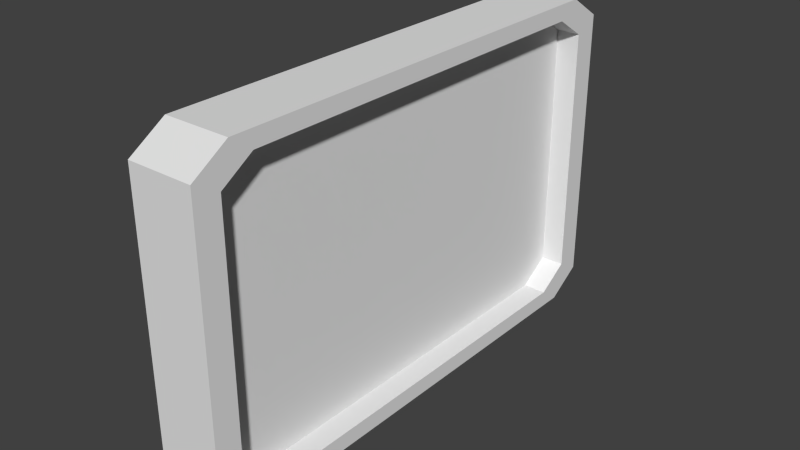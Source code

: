 # Source: frame.blend  (saved by Blender 2.76.0; exported with 4.5.12 LTS)
import bpy
from mathutils import Matrix  # noqa: F401  (used for matrix-valued properties, if any)

bpy.ops.wm.read_factory_settings(use_empty=True)
scene = bpy.context.scene
scene.name = 'Scene'

# ---- collections
col_collection_1 = bpy.data.collections.new('Collection 1'); scene.collection.children.link(col_collection_1)

# ---- materials (node trees are filled in below, after node groups)
mat_frame = bpy.data.materials.new('Frame')
mat_frame.alpha_threshold = 0.0
mat_frame.use_transparent_shadow = False
mat_frame.roughness = 0.5

# ---- material node trees

# ---- world
world_world = bpy.data.worlds.new('World'); scene.world = world_world
world_world.color = (0.05088, 0.05088, 0.05088)
world_world.use_sun_shadow = False
world_world.sun_shadow_jitter_overblur = 0.0
world_world.cycles.sampling_method = 'MANUAL'
world_world.cycles.sample_map_resolution = 256

# ---- meshes
me_cube_006 = bpy.data.meshes.new('Cube.006')
me_cube_006.from_pydata([(-0.03696, -0.2481, -0.1845), (-0.03696, -0.2883, -0.1588), (-0.03696, -0.2883, 0.1588), (-0.03696, -0.2481, 0.1845), (-0.03696, 0.2883, -0.1588), (-0.03696, 0.2481, -0.1845), (-0.03696, 0.2481, 0.1845), (-0.03696, 0.2883, 0.1588), (0.03696, -0.2883, -0.1588), (0.03696, -0.2481, -0.1845), (0.03696, -0.2481, 0.1845), (0.03696, -0.2883, 0.1588), (0.03696, 0.2481, -0.1845), (0.03696, 0.2883, -0.1588), (0.03696, 0.2883, 0.1588), (0.03696, 0.2481, 0.1845), (0.03696, 0.2233, 0.166), (0.03696, 0.2595, 0.1429), (0.03696, 0.2595, -0.1429), (0.03696, 0.2233, -0.166), (0.03696, -0.2595, 0.1429), (0.03696, -0.2233, 0.166), (0.03696, -0.2233, -0.166), (0.03696, -0.2595, -0.1429), (0.01048, 0.2233, 0.166), (0.01048, 0.2595, 0.1429), (0.01048, 0.2595, -0.1429), (0.01048, 0.2233, -0.166), (0.01048, -0.2595, 0.1429), (0.01048, -0.2233, 0.166), (0.01048, -0.2233, -0.166), (0.01048, -0.2595, -0.1429)], [], [(0, 5, 12, 9), (15, 10, 21, 16), (10, 15, 6, 3), (11, 2, 1, 8), (7, 14, 13, 4), (6, 15, 14, 7), (12, 5, 4, 13), (10, 3, 2, 11), (0, 9, 8, 1), (2, 3, 6, 7, 4, 5, 0, 1), (18, 17, 25, 26), (9, 12, 19, 22), (8, 9, 22, 23), (13, 14, 17, 18), (11, 8, 23, 20), (10, 11, 20, 21), (12, 13, 18, 19), (14, 15, 16, 17), (25, 24, 29, 28, 31, 30, 27, 26), (20, 23, 31, 28), (23, 22, 30, 31), (19, 18, 26, 27), (16, 21, 29, 24), (22, 19, 27, 30), (21, 20, 28, 29), (17, 16, 24, 25)])
_uv = me_cube_006.uv_layers.new(name='UVMap')
_uv.uv.foreach_set('vector', [0.04144, 0.7473, 0.0001254, 0.5026, 0.2259, 0.4966, 0.2607, 0.6922, 0.2474, 0.2807, 0.3271, 0.1177, 0.3342, 0.1274, 0.2598, 0.2819, 0.3271, 0.1177, 0.2474, 0.2807, 0.05121, 0.2208, 0.1356, 0.01919, 0.3893, 0.8818, 0.1351, 0.9999, 0.04818, 0.7722, 0.2661, 0.7094, 0.04466, 0.2432, 0.2427, 0.2958, 0.226, 0.4807, 0.0001254, 0.4766, 0.05121, 0.2208, 0.2474, 0.2807, 0.2427, 0.2958, 0.04466, 0.2432, 0.2259, 0.4966, 0.0001254, 0.5026, 0.0001254, 0.4766, 0.226, 0.4807, 0.3271, 0.1177, 0.1356, 0.01919, 0.1458, 0.0001254, 0.3393, 0.1034, 0.04144, 0.7473, 0.2607, 0.6922, 0.2661, 0.7094, 0.04818, 0.7722, 0.5966, 0.0001255, 0.6195, 0.0001254, 0.7607, 0.1413, 0.7607, 0.1642, 0.6195, 0.3054, 0.5966, 0.3054, 0.4554, 0.1642, 0.4554, 0.1413, 0.2384, 0.4776, 0.2538, 0.3021, 0.3291, 0.3221, 0.318, 0.4769, 0.2607, 0.6922, 0.2259, 0.4966, 0.239, 0.4996, 0.2727, 0.6849, 0.2661, 0.7094, 0.2607, 0.6922, 0.2727, 0.6849, 0.2812, 0.7071, 0.226, 0.4807, 0.2427, 0.2958, 0.2538, 0.3021, 0.2384, 0.4776, 0.3893, 0.8818, 0.2661, 0.7094, 0.2812, 0.7071, 0.3937, 0.8638, 0.3271, 0.1177, 0.3393, 0.1034, 0.3473, 0.113, 0.3342, 0.1274, 0.2259, 0.4966, 0.226, 0.4807, 0.2384, 0.4776, 0.239, 0.4996, 0.2427, 0.2958, 0.2474, 0.2807, 0.2598, 0.2819, 0.2538, 0.3021, 0.9842, 0.939, 0.9482, 0.9751, 0.503, 0.9751, 0.467, 0.939, 0.467, 0.4938, 0.503, 0.4578, 0.9482, 0.4578, 0.9842, 0.4938, 0.3937, 0.8638, 0.2812, 0.7071, 0.361, 0.6741, 0.4552, 0.8218, 0.2812, 0.7071, 0.2727, 0.6849, 0.354, 0.6568, 0.361, 0.6741, 0.239, 0.4996, 0.2384, 0.4776, 0.318, 0.4769, 0.3191, 0.4944, 0.2598, 0.2819, 0.3342, 0.1274, 0.3992, 0.1706, 0.3336, 0.306, 0.2727, 0.6849, 0.239, 0.4996, 0.3191, 0.4944, 0.354, 0.6568, 0.3342, 0.1274, 0.3473, 0.113, 0.4096, 0.1552, 0.3992, 0.1706, 0.2538, 0.3021, 0.2598, 0.2819, 0.3336, 0.306, 0.3291, 0.3221])
me_cube_006.materials.append(mat_frame)
me_cube_006.use_remesh_preserve_volume = False
me_cube_006.use_remesh_preserve_attributes = False
me_cube_006.use_mirror_vertex_groups = False
me_cube_006.update()

# ---- objects
ob_cube_002 = bpy.data.objects.new('Cube.002', me_cube_006)

# ---- transforms, parenting, visibility, modifiers, constraints
ob_cube_002.location = (0.0, 0.0, 0.0)
ob_cube_002.lineart.crease_threshold = 0.0

# ---- collection membership
col_collection_1.objects.link(ob_cube_002)

# ---- scene / render settings (as saved in the file)
scene.frame_start = 1; scene.frame_end = 250; scene.frame_set(1)
scene.render.engine = 'BLENDER_EEVEE_NEXT'
scene.render.resolution_percentage = 50
scene.render.dither_intensity = 0.0
scene.cycles.use_denoising = False
scene.cycles.samples = 10
scene.cycles.sampling_pattern = 'TABULATED_SOBOL'
scene.cycles.light_sampling_threshold = 0.0
scene.cycles.use_adaptive_sampling = False
scene.cycles.use_light_tree = False
scene.cycles.blur_glossy = 0.0
scene.cycles.pixel_filter_type = 'GAUSSIAN'
scene.cycles.sample_clamp_indirect = 0.0
scene.view_settings.view_transform = 'Standard'
bpy.context.view_layer.update()

# ---- added for rendering (the .blend has no active camera and no usable light): camera, sun
cam_auto = bpy.data.cameras.new('AutoCamera')
cam_auto.lens = 50.0
cam_auto.sensor_width = 36.0
cam_auto.clip_end = 1000.0
ob_auto_camera = bpy.data.objects.new('AutoCamera', cam_auto)
scene.collection.objects.link(ob_auto_camera)
ob_auto_camera.location = (0.636992, -0.76439, 0.509594)
ob_auto_camera.rotation_euler = (1.09748, -7.21219e-08, 0.694738)
scene.camera = ob_auto_camera
light_auto_sun = bpy.data.lights.new('AutoSun', 'SUN')
light_auto_sun.energy = 3.0
light_auto_sun.angle = 0.0523599
ob_auto_sun = bpy.data.objects.new('AutoSun', light_auto_sun)
scene.collection.objects.link(ob_auto_sun)
ob_auto_sun.rotation_euler = (0.872665, 0.174533, 0.523599)
bpy.context.view_layer.update()
